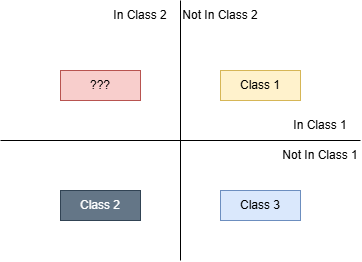

The diagram above was exported from draw.io. Its source (the exported page's mxGraphModel, read from the mxfile embedded in the PNG):
<mxGraphModel dx="1562" dy="810" grid="1" gridSize="10" guides="1" tooltips="1" connect="1" arrows="1" fold="1" page="1" pageScale="1" pageWidth="827" pageHeight="1169" math="0" shadow="0">
  <root>
    <mxCell id="0" />
    <mxCell id="1" parent="0" />
    <mxCell id="fvYOiKziCxRIJCdNHWz4-1" value="" style="endArrow=none;html=1;rounded=0;" edge="1" parent="1">
      <mxGeometry width="50" height="50" relative="1" as="geometry">
        <mxPoint x="160" y="300" as="sourcePoint" />
        <mxPoint x="520" y="300" as="targetPoint" />
      </mxGeometry>
    </mxCell>
    <mxCell id="fvYOiKziCxRIJCdNHWz4-2" value="" style="endArrow=none;html=1;rounded=0;" edge="1" parent="1">
      <mxGeometry width="50" height="50" relative="1" as="geometry">
        <mxPoint x="340" y="420" as="sourcePoint" />
        <mxPoint x="340" y="160" as="targetPoint" />
      </mxGeometry>
    </mxCell>
    <mxCell id="fvYOiKziCxRIJCdNHWz4-4" value="In Class 1" style="text;html=1;align=center;verticalAlign=middle;whiteSpace=wrap;rounded=0;" vertex="1" parent="1">
      <mxGeometry x="440" y="270" width="80" height="30" as="geometry" />
    </mxCell>
    <mxCell id="fvYOiKziCxRIJCdNHWz4-5" value="Not In Class 1" style="text;html=1;align=center;verticalAlign=middle;whiteSpace=wrap;rounded=0;" vertex="1" parent="1">
      <mxGeometry x="440" y="300" width="80" height="30" as="geometry" />
    </mxCell>
    <mxCell id="fvYOiKziCxRIJCdNHWz4-6" value="Not In Class 2&lt;span style=&quot;color: rgba(0, 0, 0, 0); font-family: monospace; font-size: 0px; text-align: start; text-wrap-mode: nowrap;&quot;&gt;%3CmxGraphModel%3E%3Croot%3E%3CmxCell%20id%3D%220%22%2F%3E%3CmxCell%20id%3D%221%22%20parent%3D%220%22%2F%3E%3CmxCell%20id%3D%222%22%20value%3D%22Not%20In%20Class%201%22%20style%3D%22text%3Bhtml%3D1%3Balign%3Dcenter%3BverticalAlign%3Dmiddle%3BwhiteSpace%3Dwrap%3Brounded%3D0%3B%22%20vertex%3D%221%22%20parent%3D%221%22%3E%3CmxGeometry%20x%3D%22440%22%20y%3D%22360%22%20width%3D%2280%22%20height%3D%2230%22%20as%3D%22geometry%22%2F%3E%3C%2FmxCell%3E%3C%2Froot%3E%3C%2FmxGraphModel%3E&lt;/span&gt;" style="text;html=1;align=center;verticalAlign=middle;whiteSpace=wrap;rounded=0;" vertex="1" parent="1">
      <mxGeometry x="340" y="160" width="80" height="30" as="geometry" />
    </mxCell>
    <mxCell id="fvYOiKziCxRIJCdNHWz4-7" value="In Class 2&lt;span style=&quot;color: rgba(0, 0, 0, 0); font-family: monospace; font-size: 0px; text-align: start; text-wrap-mode: nowrap;&quot;&gt;%3CmxGraphModel%3E%3Croot%3E%3CmxCell%20id%3D%220%22%2F%3E%3CmxCell%20id%3D%221%22%20parent%3D%220%22%2F%3E%3CmxCell%20id%3D%222%22%20value%3D%22Not%20In%20Class%201%22%20style%3D%22text%3Bhtml%3D1%3Balign%3Dcenter%3BverticalAlign%3Dmiddle%3BwhiteSpace%3Dwrap%3Brounded%3D0%3B%22%20vertex%3D%221%22%20parent%3D%221%22%3E%3CmxGeometry%20x%3D%22440%22%20y%3D%22360%22%20width%3D%2280%22%20height%3D%2230%22%20as%3D%22geometry%22%2F%3E%3C%2FmxCell%3E%3C%2Froot%3E%3C%2FmxGraphModel%3E&lt;/span&gt;" style="text;html=1;align=center;verticalAlign=middle;whiteSpace=wrap;rounded=0;" vertex="1" parent="1">
      <mxGeometry x="260" y="160" width="80" height="30" as="geometry" />
    </mxCell>
    <mxCell id="fvYOiKziCxRIJCdNHWz4-8" value="Class 1" style="text;html=1;align=center;verticalAlign=middle;whiteSpace=wrap;rounded=0;fillColor=#fff2cc;strokeColor=#d6b656;" vertex="1" parent="1">
      <mxGeometry x="380" y="230" width="80" height="30" as="geometry" />
    </mxCell>
    <mxCell id="fvYOiKziCxRIJCdNHWz4-9" value="Class 3" style="text;html=1;align=center;verticalAlign=middle;whiteSpace=wrap;rounded=0;fillColor=#dae8fc;strokeColor=#6c8ebf;" vertex="1" parent="1">
      <mxGeometry x="380" y="350" width="80" height="30" as="geometry" />
    </mxCell>
    <mxCell id="fvYOiKziCxRIJCdNHWz4-10" value="???" style="text;html=1;align=center;verticalAlign=middle;whiteSpace=wrap;rounded=0;fillColor=#f8cecc;strokeColor=#b85450;" vertex="1" parent="1">
      <mxGeometry x="220" y="230" width="80" height="30" as="geometry" />
    </mxCell>
    <mxCell id="fvYOiKziCxRIJCdNHWz4-11" value="Class 2" style="text;html=1;align=center;verticalAlign=middle;whiteSpace=wrap;rounded=0;fillColor=#647687;strokeColor=#314354;fontColor=#ffffff;" vertex="1" parent="1">
      <mxGeometry x="220" y="350" width="80" height="30" as="geometry" />
    </mxCell>
  </root>
</mxGraphModel>